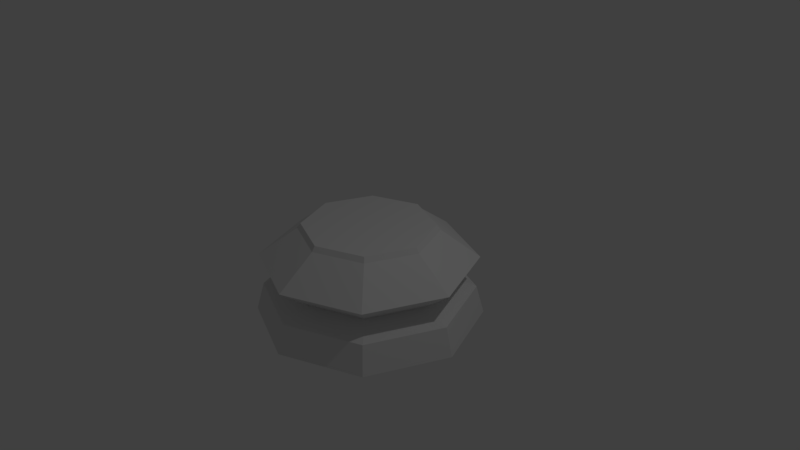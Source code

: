 # Source: chesspiece_base_LP.blend  (saved by Blender 2.79.0; exported with 4.5.12 LTS)
import bpy
from mathutils import Matrix  # noqa: F401  (used for matrix-valued properties, if any)

bpy.ops.wm.read_factory_settings(use_empty=True)
scene = bpy.context.scene
scene.name = 'Scene'

# ---- collections
col_collection_1 = bpy.data.collections.new('Collection 1'); scene.collection.children.link(col_collection_1)

# ---- world
world_world = bpy.data.worlds.new('World'); scene.world = world_world
world_world.color = (0.05088, 0.05088, 0.05088)
world_world.use_sun_shadow = False
world_world.sun_shadow_jitter_overblur = 0.0
world_world.cycles.sampling_method = 'MANUAL'

# ---- cameras
cam_camera = bpy.data.cameras.new('Camera')
cam_camera.clip_end = 100.0
cam_camera.lens = 35.0
cam_camera.sensor_width = 32.0
cam_camera.sensor_height = 18.0
cam_camera.ortho_scale = 7.314
cam_camera.dof.focus_distance = 0.0
cam_camera.dof.aperture_fstop = 128.0

# ---- lights
light_lamp = bpy.data.lights.new('Lamp', 'POINT')
light_lamp.transmission_factor = 0.0
light_lamp.cutoff_distance = 30.0
light_lamp.energy = 100.0
light_lamp.shadow_buffer_clip_start = 1.001
light_lamp.shadow_soft_size = 0.1
light_lamp.shadow_maximum_resolution = 0.006
light_lamp.use_absolute_resolution = True

# ---- meshes
me_cylinder = bpy.data.meshes.new('Cylinder')
me_cylinder.from_pydata([(0.0, 1.5, -1.0), (1.061, 1.061, -1.0), (1.5, 1.132e-07, -1.0), (1.061, -1.061, -1.0), (-4.888e-07, -1.5, -1.0), (-1.061, -1.061, -1.0), (-1.5, 1.448e-06, -1.0), (-1.061, 1.061, -1.0), (6.937e-08, 0.912, 0.2007), (0.6449, 0.6449, 0.2007), (0.912, 2.645e-07, 0.2007), (0.6449, -0.6449, 0.2007), (-2.278e-07, -0.912, 0.2007), (-0.6449, -0.6449, 0.2007), (-0.912, 1.076e-06, 0.2007), (-0.6449, 0.6449, 0.2007), (1.232e-08, 1.396, -0.619), (0.9868, 0.9868, -0.619), (1.396, 1.401e-07, -0.619), (0.9868, -0.9868, -0.619), (-4.424e-07, -1.396, -0.619), (-0.9868, -0.9868, -0.619), (-1.396, 1.382e-06, -0.619), (-0.9868, 0.9868, -0.619), (3.725e-08, 1.041, -0.4833), (0.7358, 0.7358, -0.4833), (1.041, 2.221e-07, -0.4833), (0.7358, -0.7358, -0.4833), (-3.015e-07, -1.041, -0.4833), (-0.7358, -0.7358, -0.4833), (-1.041, 1.149e-06, -0.4833), (-0.7358, 0.7358, -0.4833), (2.178e-09, 1.427, -0.1808), (1.009, 1.009, -0.1808), (1.427, 1.4e-07, -0.1808), (1.009, -1.009, -0.1808), (-4.623e-07, -1.427, -0.1808), (-1.009, -1.009, -0.1808), (-1.427, 1.41e-06, -0.1808), (-1.009, 1.009, -0.1808), (7.472e-08, 0.8666, 0.2674), (0.6128, 0.6128, 0.2674), (0.8666, 2.762e-07, 0.2674), (0.6128, -0.6128, 0.2674), (-2.077e-07, -0.8666, 0.2674), (-0.6128, -0.6128, 0.2674), (-0.8666, 1.048e-06, 0.2674), (-0.6128, 0.6128, 0.2674)], [], [(30, 31, 23, 22), (31, 24, 16, 23), (35, 34, 10, 11), (37, 36, 12, 13), (39, 38, 14, 15), (38, 37, 13, 14), (36, 35, 11, 12), (47, 40, 8, 15), (40, 41, 9, 8), (17, 18, 2, 1), (16, 17, 1, 0), (23, 16, 0, 7), (28, 29, 21, 20), (29, 30, 22, 21), (32, 39, 15, 8), (33, 34, 26, 25), (39, 32, 24, 31), (32, 33, 25, 24), (33, 32, 8, 9), (44, 45, 13, 12), (45, 46, 14, 13), (46, 47, 15, 14), (1, 2, 3, 4, 5, 6, 7, 0), (21, 22, 6, 5), (22, 23, 7, 6), (20, 21, 5, 4), (19, 20, 4, 3), (18, 19, 3, 2), (26, 27, 19, 18), (27, 28, 20, 19), (38, 39, 31, 30), (36, 37, 29, 28), (34, 35, 27, 26), (35, 36, 28, 27), (37, 38, 30, 29), (41, 42, 10, 9), (42, 43, 11, 10), (43, 44, 12, 11), (41, 40, 47, 46, 45, 44, 43, 42), (24, 25, 17, 16), (25, 26, 18, 17), (34, 33, 9, 10)])
me_cylinder.use_remesh_preserve_volume = False
me_cylinder.use_remesh_preserve_attributes = False
me_cylinder.use_mirror_vertex_groups = False
me_cylinder.update()

# ---- objects
ob_chesspiece_base = bpy.data.objects.new('Chesspiece_Base', me_cylinder)
ob_lamp = bpy.data.objects.new('Lamp', light_lamp)
ob_camera = bpy.data.objects.new('Camera', cam_camera)

# ---- transforms, parenting, visibility, modifiers, constraints
ob_chesspiece_base.location = (0.0, 0.0, 0.1592)
ob_chesspiece_base.lineart.crease_threshold = 0.0
ob_lamp.location = (4.076, 1.005, 5.904)
ob_lamp.rotation_euler = (0.6503, 0.05522, 1.866)
ob_lamp.lock_rotations_4d = False
ob_lamp.empty_display_type = 'ARROWS'
ob_lamp.color = (0.0, 0.0, 0.0, 0.0)
ob_lamp.lineart.crease_threshold = 0.0
ob_camera.location = (7.481, -6.508, 5.344)
ob_camera.rotation_euler = (1.109, 0.0, 0.8149)
ob_camera.lock_rotations_4d = False
ob_camera.empty_display_type = 'ARROWS'
ob_camera.color = (0.0, 0.0, 0.0, 0.0)
ob_camera.display_type = 'WIRE'
ob_camera.lineart.crease_threshold = 0.0

# ---- collection membership
col_collection_1.objects.link(ob_chesspiece_base)
col_collection_1.objects.link(ob_lamp)
col_collection_1.objects.link(ob_camera)

# ---- scene / render settings (as saved in the file)
scene.camera = ob_camera
scene.frame_start = 1; scene.frame_end = 250; scene.frame_set(1)
scene.render.engine = 'BLENDER_EEVEE_NEXT'
scene.render.resolution_percentage = 50
scene.render.dither_intensity = 0.0
scene.cycles.use_denoising = False
scene.cycles.samples = 128
scene.cycles.sampling_pattern = 'TABULATED_SOBOL'
scene.cycles.use_adaptive_sampling = False
scene.cycles.use_light_tree = False
scene.cycles.blur_glossy = 0.0
scene.cycles.sample_clamp_indirect = 0.0
scene.view_settings.view_transform = 'Standard'
bpy.context.view_layer.update()

